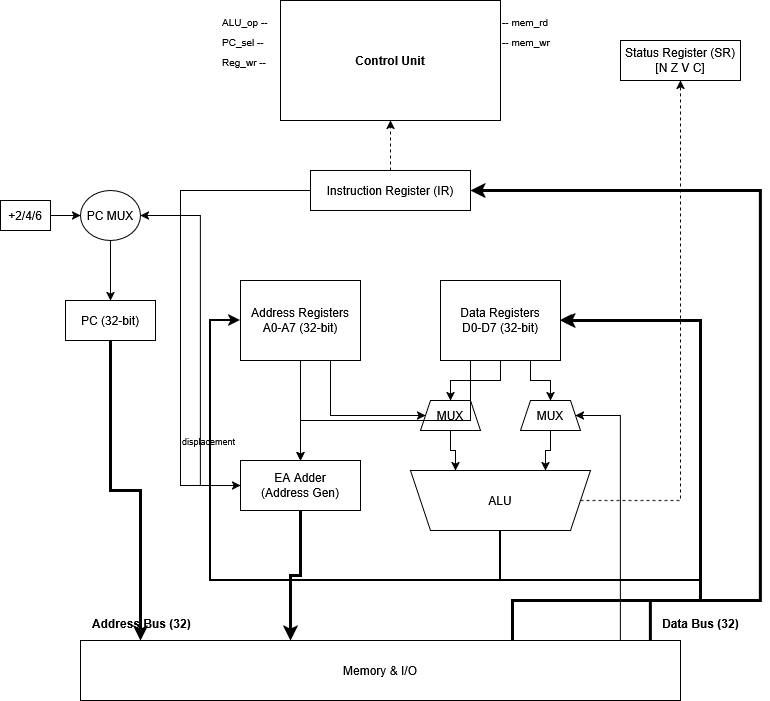

The diagram above was exported from draw.io. Its source (the exported page's mxGraphModel, read from the mxfile embedded in the PNG):
<mxGraphModel dx="2054" dy="1111" grid="1" gridSize="10" guides="1" tooltips="1" connect="1" arrows="1" fold="1" page="1" pageScale="1" pageWidth="827" pageHeight="1169" math="0" shadow="0">
  <root>
    <mxCell id="0" />
    <mxCell id="1" parent="0" />
    <mxCell id="cu" parent="1" style="rounded=0;whiteSpace=wrap;html=1;fontStyle=1;strokeColor=#000000;fillColor=none;" value="Control Unit" vertex="1">
      <mxGeometry height="120" width="220" x="300" y="40" as="geometry" />
    </mxCell>
    <mxCell id="s1" parent="1" style="text;fontSize=10;" value="ALU_op --" vertex="1">
      <mxGeometry height="20" width="60" x="240" y="50" as="geometry" />
    </mxCell>
    <mxCell id="s2" parent="1" style="text;fontSize=10;" value="PC_sel --" vertex="1">
      <mxGeometry height="20" width="60" x="240" y="70" as="geometry" />
    </mxCell>
    <mxCell id="s3" parent="1" style="text;fontSize=10;" value="Reg_wr --" vertex="1">
      <mxGeometry height="20" width="60" x="240" y="90" as="geometry" />
    </mxCell>
    <mxCell id="s4" parent="1" style="text;fontSize=10;" value="-- mem_rd" vertex="1">
      <mxGeometry height="20" width="60" x="520" y="50" as="geometry" />
    </mxCell>
    <mxCell id="s5" parent="1" style="text;fontSize=10;" value="-- mem_wr" vertex="1">
      <mxGeometry height="20" width="60" x="520" y="70" as="geometry" />
    </mxCell>
    <mxCell id="ir" parent="1" style="rounded=0;whiteSpace=wrap;html=1;" value="Instruction Register (IR)" vertex="1">
      <mxGeometry height="40" width="160" x="330" y="210" as="geometry" />
    </mxCell>
    <mxCell id="ir_cu" edge="1" parent="1" source="ir" style="edgeStyle=orthogonalEdgeStyle;dashed=1;html=1;exitX=0.5;exitY=0;entryX=0.5;entryY=1;rounded=0;" target="cu" value="">
      <mxGeometry relative="1" as="geometry" />
    </mxCell>
    <mxCell id="sr" parent="1" style="rounded=0;whiteSpace=wrap;html=1;" value="Status Register (SR)&lt;br&gt;[N Z V C]" vertex="1">
      <mxGeometry height="40" width="120" x="640" y="80" as="geometry" />
    </mxCell>
    <mxCell id="pc_inc" parent="1" style="rounded=0;whiteSpace=wrap;html=1;" value="+2/4/6" vertex="1">
      <mxGeometry height="30" width="50" x="20" y="240" as="geometry" />
    </mxCell>
    <mxCell id="pc_mux" parent="1" style="ellipse;whiteSpace=wrap;html=1;" value="PC MUX" vertex="1">
      <mxGeometry height="50" width="60" x="100" y="230" as="geometry" />
    </mxCell>
    <mxCell id="pc" parent="1" style="rounded=0;whiteSpace=wrap;html=1;" value="PC (32-bit)" vertex="1">
      <mxGeometry height="40" width="90" x="85" y="340" as="geometry" />
    </mxCell>
    <mxCell id="a_regs" parent="1" style="rounded=0;whiteSpace=wrap;html=1;" value="Address Registers&lt;br&gt;A0-A7 (32-bit)" vertex="1">
      <mxGeometry height="80" width="120" x="260" y="320" as="geometry" />
    </mxCell>
    <mxCell id="d_regs" parent="1" style="rounded=0;whiteSpace=wrap;html=1;" value="Data Registers&lt;br&gt;D0-D7 (32-bit)" vertex="1">
      <mxGeometry height="80" width="120" x="460" y="320" as="geometry" />
    </mxCell>
    <mxCell id="ea_adder" parent="1" style="rounded=0;whiteSpace=wrap;html=1;" value="EA Adder&lt;br&gt;(Address Gen)" vertex="1">
      <mxGeometry height="50" width="120" x="260" y="500" as="geometry" />
    </mxCell>
    <mxCell id="alu_mux1" parent="1" style="shape=trapezoid;perimeter=trapezoidPerimeter;fixedSize=1;size=10;" value="MUX" vertex="1">
      <mxGeometry height="30" width="60" x="440" y="440" as="geometry" />
    </mxCell>
    <mxCell id="alu_mux2" parent="1" style="shape=trapezoid;perimeter=trapezoidPerimeter;fixedSize=1;size=10;" value="MUX" vertex="1">
      <mxGeometry height="30" width="60" x="540" y="440" as="geometry" />
    </mxCell>
    <mxCell id="alu" parent="1" style="shape=trapezoid;perimeter=trapezoidPerimeter;fixedSize=1;flipV=1;" value="ALU" vertex="1">
      <mxGeometry height="60" width="180" x="430" y="510" as="geometry" />
    </mxCell>
    <mxCell id="mem" parent="1" style="rounded=0;whiteSpace=wrap;html=1;" value="Memory &amp; I/O" vertex="1">
      <mxGeometry height="60" width="600" x="100" y="680" as="geometry" />
    </mxCell>
    <mxCell id="c1" edge="1" parent="1" source="pc_inc" style="edgeStyle=orthogonalEdgeStyle;rounded=0;html=1;exitX=1;exitY=0.5;entryX=0;entryY=0.5;" target="pc_mux">
      <mxGeometry relative="1" as="geometry" />
    </mxCell>
    <mxCell id="c2" edge="1" parent="1" source="pc_mux" style="edgeStyle=orthogonalEdgeStyle;rounded=0;html=1;exitX=0.5;exitY=1;entryX=0.5;entryY=0;" target="pc">
      <mxGeometry relative="1" as="geometry" />
    </mxCell>
    <mxCell id="c3" edge="1" parent="1" source="pc" style="edgeStyle=orthogonalEdgeStyle;rounded=0;html=1;exitX=0.5;exitY=1;entryX=0.1;entryY=0;strokeWidth=3;" target="mem">
      <mxGeometry relative="1" as="geometry" />
    </mxCell>
    <mxCell id="c4" edge="1" parent="1" source="a_regs" style="edgeStyle=orthogonalEdgeStyle;rounded=0;html=1;exitX=0.5;exitY=1;entryX=0.5;entryY=0;" target="ea_adder">
      <mxGeometry relative="1" as="geometry" />
    </mxCell>
    <mxCell id="c5" edge="1" parent="1" source="ir" style="edgeStyle=orthogonalEdgeStyle;rounded=0;html=1;exitX=0;exitY=0.5;entryX=0;entryY=0.5;" target="ea_adder">
      <mxGeometry relative="1" as="geometry">
        <Array as="points">
          <mxPoint x="200" y="230" />
          <mxPoint x="200" y="525" />
        </Array>
      </mxGeometry>
    </mxCell>
    <mxCell id="c6" edge="1" parent="1" source="ea_adder" style="edgeStyle=orthogonalEdgeStyle;rounded=0;html=1;exitX=0.5;exitY=1;entryX=0.35;entryY=0;strokeWidth=3;" target="mem">
      <mxGeometry relative="1" as="geometry" />
    </mxCell>
    <mxCell id="c7" edge="1" parent="1" source="ea_adder" style="edgeStyle=orthogonalEdgeStyle;rounded=0;html=1;exitX=0;exitY=0.5;entryX=1;entryY=0.5;" target="pc_mux">
      <mxGeometry relative="1" as="geometry">
        <Array as="points">
          <mxPoint x="220" y="525" />
          <mxPoint x="220" y="255" />
        </Array>
      </mxGeometry>
    </mxCell>
    <mxCell id="c8" edge="1" parent="1" source="d_regs" style="edgeStyle=orthogonalEdgeStyle;rounded=0;html=1;exitX=0.5;exitY=1;entryX=0.5;entryY=0;" target="alu_mux1">
      <mxGeometry relative="1" as="geometry" />
    </mxCell>
    <mxCell id="c9" edge="1" parent="1" source="a_regs" style="edgeStyle=orthogonalEdgeStyle;rounded=0;html=1;exitX=0.75;exitY=1;entryX=0;entryY=0.5;" target="alu_mux1">
      <mxGeometry relative="1" as="geometry">
        <Array as="points">
          <mxPoint x="350" y="455" />
        </Array>
      </mxGeometry>
    </mxCell>
    <mxCell id="c10" edge="1" parent="1" source="d_regs" style="edgeStyle=orthogonalEdgeStyle;rounded=0;html=1;exitX=0.75;exitY=1;entryX=0.5;entryY=0;" target="alu_mux2">
      <mxGeometry relative="1" as="geometry" />
    </mxCell>
    <mxCell id="c11" edge="1" parent="1" source="mem" style="edgeStyle=orthogonalEdgeStyle;rounded=0;html=1;exitX=0.9;exitY=0;entryX=1;entryY=0.5;strokeWidth=1;" target="alu_mux2">
      <mxGeometry relative="1" as="geometry">
        <Array as="points">
          <mxPoint x="640" y="640" />
          <mxPoint x="640" y="455" />
        </Array>
      </mxGeometry>
    </mxCell>
    <mxCell id="c12" edge="1" parent="1" source="alu_mux1" style="edgeStyle=orthogonalEdgeStyle;rounded=0;html=1;exitX=0.5;exitY=1;entryX=0.25;entryY=0;" target="alu">
      <mxGeometry relative="1" as="geometry" />
    </mxCell>
    <mxCell id="c13" edge="1" parent="1" source="alu_mux2" style="edgeStyle=orthogonalEdgeStyle;rounded=0;html=1;exitX=0.5;exitY=1;entryX=0.75;entryY=0;" target="alu">
      <mxGeometry relative="1" as="geometry" />
    </mxCell>
    <mxCell id="c14" edge="1" parent="1" source="mem" style="edgeStyle=orthogonalEdgeStyle;rounded=0;html=1;exitX=0.95;exitY=0;entryX=1;entryY=0.5;strokeWidth=3;" target="ir">
      <mxGeometry relative="1" as="geometry">
        <Array as="points">
          <mxPoint x="670" y="640" />
          <mxPoint x="780" y="640" />
          <mxPoint x="780" y="230" />
        </Array>
      </mxGeometry>
    </mxCell>
    <mxCell id="c15" edge="1" parent="1" source="alu" style="edgeStyle=orthogonalEdgeStyle;rounded=0;html=1;exitX=0.5;exitY=1;entryX=1;entryY=0.5;strokeWidth=2;" target="d_regs">
      <mxGeometry relative="1" as="geometry">
        <Array as="points">
          <mxPoint x="520" y="620" />
          <mxPoint x="720" y="620" />
          <mxPoint x="720" y="360" />
        </Array>
      </mxGeometry>
    </mxCell>
    <mxCell id="c16" edge="1" parent="1" source="alu" style="edgeStyle=orthogonalEdgeStyle;rounded=0;html=1;exitX=0.5;exitY=1;entryX=0;entryY=0.5;strokeWidth=2;" target="a_regs">
      <mxGeometry relative="1" as="geometry">
        <Array as="points">
          <mxPoint x="520" y="620" />
          <mxPoint x="230" y="620" />
          <mxPoint x="230" y="360" />
        </Array>
      </mxGeometry>
    </mxCell>
    <mxCell id="c18" edge="1" parent="1" source="d_regs" style="edgeStyle=orthogonalEdgeStyle;rounded=0;html=1;exitX=0.25;exitY=1;entryX=0.5;entryY=0;" target="ea_adder">
      <mxGeometry relative="1" as="geometry">
        <Array as="points">
          <mxPoint x="490" y="460" />
          <mxPoint x="320" y="460" />
        </Array>
      </mxGeometry>
    </mxCell>
    <mxCell id="c19" edge="1" parent="1" source="mem" style="edgeStyle=orthogonalEdgeStyle;rounded=0;html=1;exitX=0.72;exitY=0;entryX=1;entryY=0.5;strokeWidth=3;" target="d_regs">
      <mxGeometry relative="1" as="geometry">
        <Array as="points">
          <mxPoint x="532" y="640" />
          <mxPoint x="720" y="640" />
          <mxPoint x="720" y="360" />
        </Array>
      </mxGeometry>
    </mxCell>
    <mxCell id="c17" edge="1" parent="1" source="alu" style="edgeStyle=orthogonalEdgeStyle;rounded=0;html=1;exitX=1;exitY=0.5;entryX=0.5;entryY=1;dashed=1;" target="sr">
      <mxGeometry relative="1" as="geometry">
        <Array as="points">
          <mxPoint x="700" y="540" />
        </Array>
      </mxGeometry>
    </mxCell>
    <mxCell id="l1" parent="1" style="text;fontStyle=1" value="Data Bus (32)" vertex="1">
      <mxGeometry height="20" width="80" x="680" y="650" as="geometry" />
    </mxCell>
    <mxCell id="l2" parent="1" style="text;fontStyle=1" value="Address Bus (32)" vertex="1">
      <mxGeometry height="20" width="100" x="110" y="650" as="geometry" />
    </mxCell>
    <mxCell id="l3" parent="1" style="text;fontSize=9;" value="displacement" vertex="1">
      <mxGeometry height="20" width="70" x="200" y="470" as="geometry" />
    </mxCell>
  </root>
</mxGraphModel>